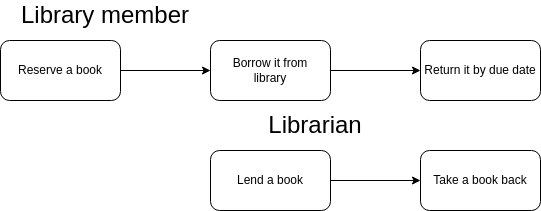

The diagram above was exported from draw.io. Its source (the exported page's mxGraphModel, read from the mxfile embedded in the PNG):
<mxGraphModel dx="1422" dy="769" grid="1" gridSize="10" guides="1" tooltips="1" connect="1" arrows="1" fold="1" page="1" pageScale="1" pageWidth="850" pageHeight="1100" math="0" shadow="0">
  <root>
    <mxCell id="0" />
    <mxCell id="1" parent="0" />
    <mxCell id="KPekBZn1s-VtjnjVoSxN-4" style="edgeStyle=orthogonalEdgeStyle;rounded=0;orthogonalLoop=1;jettySize=auto;html=1;entryX=0;entryY=0.5;entryDx=0;entryDy=0;" parent="1" source="KPekBZn1s-VtjnjVoSxN-1" target="KPekBZn1s-VtjnjVoSxN-2" edge="1">
      <mxGeometry relative="1" as="geometry" />
    </mxCell>
    <mxCell id="KPekBZn1s-VtjnjVoSxN-1" value="Reserve a book" style="rounded=1;whiteSpace=wrap;html=1;" parent="1" vertex="1">
      <mxGeometry x="80" y="50" width="120" height="60" as="geometry" />
    </mxCell>
    <mxCell id="KPekBZn1s-VtjnjVoSxN-5" style="edgeStyle=orthogonalEdgeStyle;rounded=0;orthogonalLoop=1;jettySize=auto;html=1;entryX=0;entryY=0.5;entryDx=0;entryDy=0;" parent="1" source="KPekBZn1s-VtjnjVoSxN-2" target="KPekBZn1s-VtjnjVoSxN-3" edge="1">
      <mxGeometry relative="1" as="geometry" />
    </mxCell>
    <mxCell id="KPekBZn1s-VtjnjVoSxN-2" value="Borrow it from&lt;br&gt;library" style="rounded=1;whiteSpace=wrap;html=1;" parent="1" vertex="1">
      <mxGeometry x="290" y="50" width="120" height="60" as="geometry" />
    </mxCell>
    <mxCell id="KPekBZn1s-VtjnjVoSxN-3" value="Return it by due date" style="rounded=1;whiteSpace=wrap;html=1;" parent="1" vertex="1">
      <mxGeometry x="500" y="50" width="120" height="60" as="geometry" />
    </mxCell>
    <mxCell id="KPekBZn1s-VtjnjVoSxN-7" value="&lt;font style=&quot;font-size: 24px;&quot;&gt;Library member&lt;/font&gt;" style="text;html=1;strokeColor=none;fillColor=none;align=center;verticalAlign=middle;whiteSpace=wrap;rounded=0;" parent="1" vertex="1">
      <mxGeometry x="80" y="10" width="210" height="30" as="geometry" />
    </mxCell>
    <mxCell id="KPekBZn1s-VtjnjVoSxN-8" style="edgeStyle=orthogonalEdgeStyle;rounded=0;orthogonalLoop=1;jettySize=auto;html=1;entryX=0;entryY=0.5;entryDx=0;entryDy=0;" parent="1" source="KPekBZn1s-VtjnjVoSxN-9" target="KPekBZn1s-VtjnjVoSxN-11" edge="1">
      <mxGeometry relative="1" as="geometry" />
    </mxCell>
    <mxCell id="KPekBZn1s-VtjnjVoSxN-9" value="Lend a book" style="rounded=1;whiteSpace=wrap;html=1;" parent="1" vertex="1">
      <mxGeometry x="290" y="160" width="120" height="60" as="geometry" />
    </mxCell>
    <mxCell id="KPekBZn1s-VtjnjVoSxN-11" value="Take a book back" style="rounded=1;whiteSpace=wrap;html=1;" parent="1" vertex="1">
      <mxGeometry x="500" y="160" width="120" height="60" as="geometry" />
    </mxCell>
    <mxCell id="KPekBZn1s-VtjnjVoSxN-13" value="&lt;font style=&quot;font-size: 24px;&quot;&gt;Librarian&lt;/font&gt;" style="text;html=1;strokeColor=none;fillColor=none;align=center;verticalAlign=middle;whiteSpace=wrap;rounded=0;" parent="1" vertex="1">
      <mxGeometry x="290" y="120" width="210" height="30" as="geometry" />
    </mxCell>
  </root>
</mxGraphModel>